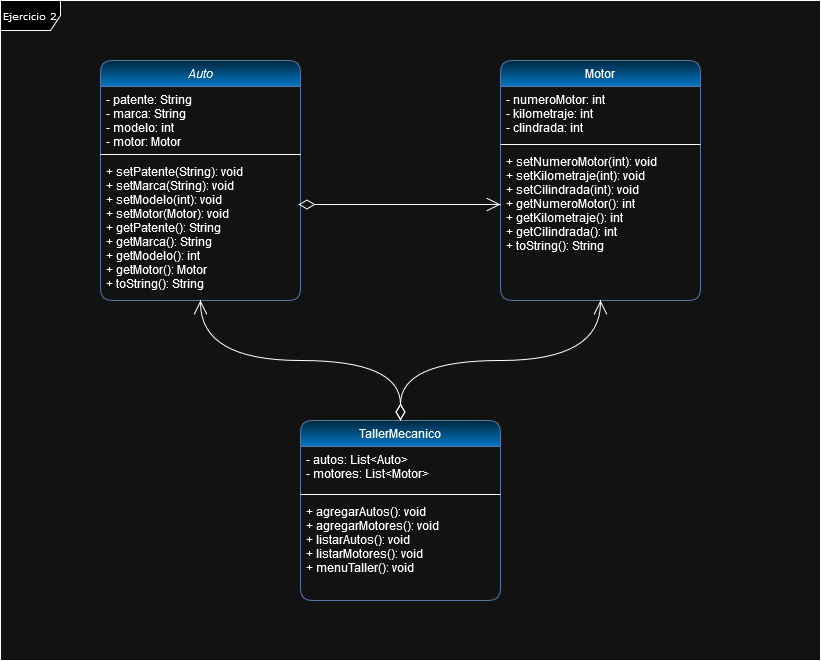

The diagram above was exported from draw.io. Its source (the exported page's mxGraphModel, read from the mxfile embedded in the PNG):
<mxGraphModel dx="1222" dy="586" grid="1" gridSize="10" guides="1" tooltips="1" connect="1" arrows="1" fold="1" page="1" pageScale="1" pageWidth="860" pageHeight="710" math="0" shadow="0">
  <root>
    <mxCell id="WIyWlLk6GJQsqaUBKTNV-0" />
    <mxCell id="WIyWlLk6GJQsqaUBKTNV-1" parent="WIyWlLk6GJQsqaUBKTNV-0" />
    <mxCell id="NPBcHUSofVLBvmBaGdn2-0" value="Ejercicio 2" style="shape=umlFrame;whiteSpace=wrap;html=1;rounded=0;shadow=0;comic=0;labelBackgroundColor=none;strokeWidth=1;fontFamily=Verdana;fontSize=10;align=center;" parent="WIyWlLk6GJQsqaUBKTNV-1" vertex="1">
      <mxGeometry x="20" y="20" width="820" height="660" as="geometry" />
    </mxCell>
    <mxCell id="zkfFHV4jXpPFQw0GAbJ--0" value="Auto" style="swimlane;fontStyle=2;align=center;verticalAlign=top;childLayout=stackLayout;horizontal=1;startSize=26;horizontalStack=0;resizeParent=1;resizeLast=0;collapsible=1;marginBottom=0;rounded=1;shadow=0;strokeWidth=1;fillColor=#BDE5FC;gradientColor=#3AAEFC;strokeColor=#6c8ebf;" parent="WIyWlLk6GJQsqaUBKTNV-1" vertex="1">
      <mxGeometry x="120" y="80" width="200" height="240" as="geometry">
        <mxRectangle x="230" y="140" width="160" height="26" as="alternateBounds" />
      </mxGeometry>
    </mxCell>
    <mxCell id="zkfFHV4jXpPFQw0GAbJ--1" value="- patente: String&#10;- marca: String&#10;- modelo: int&#10;- motor: Motor" style="text;align=left;verticalAlign=top;spacingLeft=4;spacingRight=4;overflow=hidden;rotatable=0;points=[[0,0.5],[1,0.5]];portConstraint=eastwest;" parent="zkfFHV4jXpPFQw0GAbJ--0" vertex="1">
      <mxGeometry y="26" width="200" height="64" as="geometry" />
    </mxCell>
    <mxCell id="zkfFHV4jXpPFQw0GAbJ--4" value="" style="line;html=1;strokeWidth=1;align=left;verticalAlign=middle;spacingTop=-1;spacingLeft=3;spacingRight=3;rotatable=0;labelPosition=right;points=[];portConstraint=eastwest;" parent="zkfFHV4jXpPFQw0GAbJ--0" vertex="1">
      <mxGeometry y="90" width="200" height="8" as="geometry" />
    </mxCell>
    <mxCell id="zkfFHV4jXpPFQw0GAbJ--5" value="+ setPatente(String): void&#10;+ setMarca(String): void&#10;+ setModelo(int): void&#10;+ setMotor(Motor): void&#10;+ getPatente(): String&#10;+ getMarca(): String&#10;+ getModelo(): int&#10;+ getMotor(): Motor&#10;+ toString(): String&#10;" style="text;align=left;verticalAlign=top;spacingLeft=4;spacingRight=4;overflow=hidden;rotatable=0;points=[[0,0.5],[1,0.5]];portConstraint=eastwest;" parent="zkfFHV4jXpPFQw0GAbJ--0" vertex="1">
      <mxGeometry y="98" width="200" height="142" as="geometry" />
    </mxCell>
    <mxCell id="zkfFHV4jXpPFQw0GAbJ--6" value="TallerMecanico" style="swimlane;fontStyle=0;align=center;verticalAlign=top;childLayout=stackLayout;horizontal=1;startSize=26;horizontalStack=0;resizeParent=1;resizeLast=0;collapsible=1;marginBottom=0;rounded=1;shadow=0;strokeWidth=1;fillColor=#BDE5FC;gradientColor=#3AAEFC;strokeColor=#6c8ebf;" parent="WIyWlLk6GJQsqaUBKTNV-1" vertex="1">
      <mxGeometry x="320" y="440" width="200" height="180" as="geometry">
        <mxRectangle x="130" y="380" width="160" height="26" as="alternateBounds" />
      </mxGeometry>
    </mxCell>
    <mxCell id="zkfFHV4jXpPFQw0GAbJ--7" value="- autos: List&lt;Auto&gt;&#10;- motores: List&lt;Motor&gt;" style="text;align=left;verticalAlign=top;spacingLeft=4;spacingRight=4;overflow=hidden;rotatable=0;points=[[0,0.5],[1,0.5]];portConstraint=eastwest;" parent="zkfFHV4jXpPFQw0GAbJ--6" vertex="1">
      <mxGeometry y="26" width="200" height="44" as="geometry" />
    </mxCell>
    <mxCell id="zkfFHV4jXpPFQw0GAbJ--9" value="" style="line;html=1;strokeWidth=1;align=left;verticalAlign=middle;spacingTop=-1;spacingLeft=3;spacingRight=3;rotatable=0;labelPosition=right;points=[];portConstraint=eastwest;" parent="zkfFHV4jXpPFQw0GAbJ--6" vertex="1">
      <mxGeometry y="70" width="200" height="8" as="geometry" />
    </mxCell>
    <mxCell id="zkfFHV4jXpPFQw0GAbJ--10" value="+ agregarAutos(): void&#10;+ agregarMotores(): void&#10;+ listarAutos(): void&#10;+ listarMotores(): void&#10;+ menuTaller(): void" style="text;align=left;verticalAlign=top;spacingLeft=4;spacingRight=4;overflow=hidden;rotatable=0;points=[[0,0.5],[1,0.5]];portConstraint=eastwest;fontStyle=0" parent="zkfFHV4jXpPFQw0GAbJ--6" vertex="1">
      <mxGeometry y="78" width="200" height="92" as="geometry" />
    </mxCell>
    <mxCell id="zkfFHV4jXpPFQw0GAbJ--17" value="Motor" style="swimlane;fontStyle=0;align=center;verticalAlign=top;childLayout=stackLayout;horizontal=1;startSize=26;horizontalStack=0;resizeParent=1;resizeLast=0;collapsible=1;marginBottom=0;rounded=1;shadow=0;strokeWidth=1;fillColor=#BDE5FC;gradientColor=#3AAEFC;strokeColor=#6c8ebf;" parent="WIyWlLk6GJQsqaUBKTNV-1" vertex="1">
      <mxGeometry x="520" y="80" width="200" height="240" as="geometry">
        <mxRectangle x="550" y="140" width="160" height="26" as="alternateBounds" />
      </mxGeometry>
    </mxCell>
    <mxCell id="zkfFHV4jXpPFQw0GAbJ--18" value="- numeroMotor: int&#10;- kilometraje: int&#10;- clindrada: int" style="text;align=left;verticalAlign=top;spacingLeft=4;spacingRight=4;overflow=hidden;rotatable=0;points=[[0,0.5],[1,0.5]];portConstraint=eastwest;" parent="zkfFHV4jXpPFQw0GAbJ--17" vertex="1">
      <mxGeometry y="26" width="200" height="54" as="geometry" />
    </mxCell>
    <mxCell id="zkfFHV4jXpPFQw0GAbJ--23" value="" style="line;html=1;strokeWidth=1;align=left;verticalAlign=middle;spacingTop=-1;spacingLeft=3;spacingRight=3;rotatable=0;labelPosition=right;points=[];portConstraint=eastwest;" parent="zkfFHV4jXpPFQw0GAbJ--17" vertex="1">
      <mxGeometry y="80" width="200" height="8" as="geometry" />
    </mxCell>
    <mxCell id="zkfFHV4jXpPFQw0GAbJ--24" value="+ setNumeroMotor(int): void&#10;+ setKilometraje(int): void&#10;+ setCilindrada(int): void &#10;+ getNumeroMotor(): int&#10;+ getKilometraje(): int&#10;+ getCilindrada(): int&#10;+ toString(): String " style="text;align=left;verticalAlign=top;spacingLeft=4;spacingRight=4;overflow=hidden;rotatable=0;points=[[0,0.5],[1,0.5]];portConstraint=eastwest;" parent="zkfFHV4jXpPFQw0GAbJ--17" vertex="1">
      <mxGeometry y="88" width="200" height="112" as="geometry" />
    </mxCell>
    <mxCell id="NPBcHUSofVLBvmBaGdn2-3" value="" style="endArrow=open;html=1;endSize=12;startArrow=diamondThin;startSize=14;startFill=0;edgeStyle=orthogonalEdgeStyle;align=left;verticalAlign=bottom;rounded=0;exitX=0.5;exitY=0;exitDx=0;exitDy=0;entryX=0.5;entryY=1;entryDx=0;entryDy=0;curved=1;" parent="WIyWlLk6GJQsqaUBKTNV-1" source="zkfFHV4jXpPFQw0GAbJ--6" target="zkfFHV4jXpPFQw0GAbJ--0" edge="1">
      <mxGeometry x="-0.1875" y="40" relative="1" as="geometry">
        <mxPoint x="330" y="370" as="sourcePoint" />
        <mxPoint x="490" y="370" as="targetPoint" />
        <mxPoint as="offset" />
      </mxGeometry>
    </mxCell>
    <mxCell id="NPBcHUSofVLBvmBaGdn2-4" value="" style="endArrow=open;html=1;endSize=12;startArrow=diamondThin;startSize=14;startFill=0;edgeStyle=orthogonalEdgeStyle;align=left;verticalAlign=bottom;rounded=0;exitX=0.5;exitY=0;exitDx=0;exitDy=0;entryX=0.5;entryY=1;entryDx=0;entryDy=0;curved=1;" parent="WIyWlLk6GJQsqaUBKTNV-1" source="zkfFHV4jXpPFQw0GAbJ--6" target="zkfFHV4jXpPFQw0GAbJ--17" edge="1">
      <mxGeometry x="-0.875" y="140" relative="1" as="geometry">
        <mxPoint x="330" y="370" as="sourcePoint" />
        <mxPoint x="420" y="440" as="targetPoint" />
        <mxPoint as="offset" />
      </mxGeometry>
    </mxCell>
    <mxCell id="NPBcHUSofVLBvmBaGdn2-2" value="" style="endArrow=open;html=1;endSize=12;startArrow=diamondThin;startSize=14;startFill=0;edgeStyle=orthogonalEdgeStyle;align=left;verticalAlign=bottom;rounded=0;entryX=0;entryY=0.5;entryDx=0;entryDy=0;exitX=0.99;exitY=0.324;exitDx=0;exitDy=0;exitPerimeter=0;curved=1;" parent="WIyWlLk6GJQsqaUBKTNV-1" source="zkfFHV4jXpPFQw0GAbJ--5" target="zkfFHV4jXpPFQw0GAbJ--24" edge="1">
      <mxGeometry x="-1" y="3" relative="1" as="geometry">
        <mxPoint x="320" y="244" as="sourcePoint" />
        <mxPoint x="490" y="370" as="targetPoint" />
      </mxGeometry>
    </mxCell>
  </root>
</mxGraphModel>